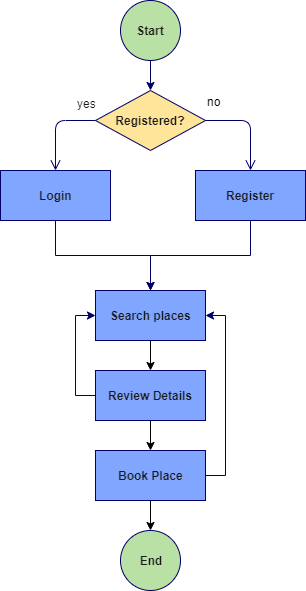

The diagram above was exported from draw.io. Its source (the exported page's mxGraphModel, read from the mxfile embedded in the PNG):
<mxGraphModel dx="1422" dy="745" grid="1" gridSize="10" guides="1" tooltips="1" connect="1" arrows="1" fold="1" page="1" pageScale="1" pageWidth="850" pageHeight="1100" math="0" shadow="0">
  <root>
    <mxCell id="HI4dn2lxdVz6zCs7t7Zs-0" />
    <mxCell id="HI4dn2lxdVz6zCs7t7Zs-1" parent="HI4dn2lxdVz6zCs7t7Zs-0" />
    <mxCell id="xsgGEop2hCiKNcVYXMej-2" value="" style="edgeStyle=orthogonalEdgeStyle;rounded=0;orthogonalLoop=1;jettySize=auto;html=1;strokeColor=#000066;fontSize=12;fontStyle=1" parent="HI4dn2lxdVz6zCs7t7Zs-1" source="zaTfKpcIYF4SOFCTUrrW-4" target="xsgGEop2hCiKNcVYXMej-3" edge="1">
      <mxGeometry relative="1" as="geometry">
        <mxPoint x="415" y="170" as="targetPoint" />
        <mxPoint x="415" y="90" as="sourcePoint" />
      </mxGeometry>
    </mxCell>
    <mxCell id="xsgGEop2hCiKNcVYXMej-3" value="Registered?" style="rhombus;whiteSpace=wrap;html=1;fillColor=#FFE599;strokeColor=#000066;fontColor=#1A1A1A;fontSize=12;fontStyle=1" parent="HI4dn2lxdVz6zCs7t7Zs-1" vertex="1">
      <mxGeometry x="360" y="120" width="110" height="60" as="geometry" />
    </mxCell>
    <mxCell id="xsgGEop2hCiKNcVYXMej-4" value="no" style="edgeStyle=orthogonalEdgeStyle;html=1;align=left;verticalAlign=bottom;endArrow=open;endSize=8;strokeColor=#000066;exitX=1;exitY=0.5;exitDx=0;exitDy=0;fontSize=12;fontStyle=0" parent="HI4dn2lxdVz6zCs7t7Zs-1" source="xsgGEop2hCiKNcVYXMej-3" target="xsgGEop2hCiKNcVYXMej-10" edge="1">
      <mxGeometry x="-0.0526" y="-46" relative="1" as="geometry">
        <mxPoint x="520" y="200" as="targetPoint" />
        <Array as="points">
          <mxPoint x="515" y="150" />
        </Array>
        <mxPoint x="1" y="-10" as="offset" />
      </mxGeometry>
    </mxCell>
    <mxCell id="xsgGEop2hCiKNcVYXMej-5" value="yes" style="edgeStyle=orthogonalEdgeStyle;html=1;align=left;verticalAlign=top;endArrow=open;endSize=8;strokeColor=#000066;exitX=0;exitY=0.5;exitDx=0;exitDy=0;fontSize=12;fontStyle=0;fontColor=#1A1A1A;" parent="HI4dn2lxdVz6zCs7t7Zs-1" source="xsgGEop2hCiKNcVYXMej-3" target="xsgGEop2hCiKNcVYXMej-7" edge="1">
      <mxGeometry x="-0.5556" y="-30" relative="1" as="geometry">
        <mxPoint x="320" y="200" as="targetPoint" />
        <Array as="points">
          <mxPoint x="320" y="150" />
        </Array>
        <mxPoint as="offset" />
        <mxPoint x="280" y="100" as="sourcePoint" />
      </mxGeometry>
    </mxCell>
    <mxCell id="xsgGEop2hCiKNcVYXMej-12" value="" style="edgeStyle=orthogonalEdgeStyle;rounded=0;orthogonalLoop=1;jettySize=auto;html=1;strokeColor=#000066;fontSize=12;fontStyle=1" parent="HI4dn2lxdVz6zCs7t7Zs-1" source="xsgGEop2hCiKNcVYXMej-7" target="xsgGEop2hCiKNcVYXMej-11" edge="1">
      <mxGeometry relative="1" as="geometry" />
    </mxCell>
    <mxCell id="xsgGEop2hCiKNcVYXMej-7" value="Login" style="html=1;fillColor=#80A6FF;strokeColor=#000066;fontColor=#1A1A1A;fontSize=12;fontStyle=1" parent="HI4dn2lxdVz6zCs7t7Zs-1" vertex="1">
      <mxGeometry x="265" y="200" width="110" height="50" as="geometry" />
    </mxCell>
    <mxCell id="zaTfKpcIYF4SOFCTUrrW-1" value="" style="edgeStyle=orthogonalEdgeStyle;rounded=0;orthogonalLoop=1;jettySize=auto;html=1;fontSize=12;fontStyle=1" parent="HI4dn2lxdVz6zCs7t7Zs-1" source="xsgGEop2hCiKNcVYXMej-11" target="zaTfKpcIYF4SOFCTUrrW-0" edge="1">
      <mxGeometry relative="1" as="geometry" />
    </mxCell>
    <mxCell id="xsgGEop2hCiKNcVYXMej-11" value="Search places" style="html=1;fillColor=#80A6FF;strokeColor=#000066;fontColor=#1A1A1A;fontSize=12;fontStyle=1" parent="HI4dn2lxdVz6zCs7t7Zs-1" vertex="1">
      <mxGeometry x="360" y="320" width="110" height="50" as="geometry" />
    </mxCell>
    <mxCell id="zaTfKpcIYF4SOFCTUrrW-3" value="" style="edgeStyle=orthogonalEdgeStyle;rounded=0;orthogonalLoop=1;jettySize=auto;html=1;fontSize=12;fontStyle=1" parent="HI4dn2lxdVz6zCs7t7Zs-1" source="zaTfKpcIYF4SOFCTUrrW-0" target="zaTfKpcIYF4SOFCTUrrW-2" edge="1">
      <mxGeometry relative="1" as="geometry" />
    </mxCell>
    <mxCell id="zaTfKpcIYF4SOFCTUrrW-0" value="Review Details" style="html=1;fillColor=#80A6FF;strokeColor=#000066;fontColor=#1A1A1A;fontSize=12;fontStyle=1" parent="HI4dn2lxdVz6zCs7t7Zs-1" vertex="1">
      <mxGeometry x="360" y="400" width="110" height="50" as="geometry" />
    </mxCell>
    <mxCell id="zaTfKpcIYF4SOFCTUrrW-8" value="" style="edgeStyle=orthogonalEdgeStyle;rounded=0;orthogonalLoop=1;jettySize=auto;html=1;fontColor=#FFFFFF;fontSize=12;fontStyle=1" parent="HI4dn2lxdVz6zCs7t7Zs-1" source="zaTfKpcIYF4SOFCTUrrW-2" target="zaTfKpcIYF4SOFCTUrrW-7" edge="1">
      <mxGeometry relative="1" as="geometry" />
    </mxCell>
    <mxCell id="zaTfKpcIYF4SOFCTUrrW-2" value="Book Place" style="html=1;fillColor=#80A6FF;strokeColor=#000066;fontColor=#1A1A1A;fontSize=12;fontStyle=1" parent="HI4dn2lxdVz6zCs7t7Zs-1" vertex="1">
      <mxGeometry x="360" y="480" width="110" height="50" as="geometry" />
    </mxCell>
    <mxCell id="xsgGEop2hCiKNcVYXMej-10" value="Register" style="html=1;fillColor=#80A6FF;strokeColor=#000066;fontColor=#1A1A1A;fontSize=12;fontStyle=1" parent="HI4dn2lxdVz6zCs7t7Zs-1" vertex="1">
      <mxGeometry x="460" y="200" width="110" height="50" as="geometry" />
    </mxCell>
    <mxCell id="xsgGEop2hCiKNcVYXMej-13" value="" style="edgeStyle=orthogonalEdgeStyle;rounded=0;orthogonalLoop=1;jettySize=auto;html=1;strokeColor=#000066;exitX=0.5;exitY=1;exitDx=0;exitDy=0;entryX=0.5;entryY=0;entryDx=0;entryDy=0;fontSize=12;fontStyle=1" parent="HI4dn2lxdVz6zCs7t7Zs-1" source="xsgGEop2hCiKNcVYXMej-10" target="xsgGEop2hCiKNcVYXMej-11" edge="1">
      <mxGeometry relative="1" as="geometry">
        <mxPoint x="330" y="260" as="sourcePoint" />
        <mxPoint x="420" y="330" as="targetPoint" />
      </mxGeometry>
    </mxCell>
    <mxCell id="zaTfKpcIYF4SOFCTUrrW-4" value="Start" style="ellipse;whiteSpace=wrap;html=1;aspect=fixed;fillColor=#B9E0A5;strokeColor=#000066;fontColor=#1A1A1A;fontSize=12;fontStyle=1" parent="HI4dn2lxdVz6zCs7t7Zs-1" vertex="1">
      <mxGeometry x="385" y="30" width="60" height="60" as="geometry" />
    </mxCell>
    <mxCell id="zaTfKpcIYF4SOFCTUrrW-7" value="End" style="ellipse;whiteSpace=wrap;html=1;aspect=fixed;fillColor=#B9E0A5;strokeColor=#000066;fontColor=#1A1A1A;fontSize=12;fontStyle=1" parent="HI4dn2lxdVz6zCs7t7Zs-1" vertex="1">
      <mxGeometry x="385" y="560" width="60" height="60" as="geometry" />
    </mxCell>
    <mxCell id="zaTfKpcIYF4SOFCTUrrW-9" value="" style="edgeStyle=orthogonalEdgeStyle;rounded=0;orthogonalLoop=1;jettySize=auto;html=1;strokeColor=#000066;exitX=0;exitY=0.5;exitDx=0;exitDy=0;entryX=0;entryY=0.5;entryDx=0;entryDy=0;fontSize=12;fontStyle=1" parent="HI4dn2lxdVz6zCs7t7Zs-1" source="zaTfKpcIYF4SOFCTUrrW-0" target="xsgGEop2hCiKNcVYXMej-11" edge="1">
      <mxGeometry relative="1" as="geometry">
        <mxPoint x="525" y="260" as="sourcePoint" />
        <mxPoint x="425" y="330" as="targetPoint" />
      </mxGeometry>
    </mxCell>
    <mxCell id="zaTfKpcIYF4SOFCTUrrW-10" value="" style="edgeStyle=orthogonalEdgeStyle;rounded=0;orthogonalLoop=1;jettySize=auto;html=1;strokeColor=#000066;exitX=1;exitY=0.5;exitDx=0;exitDy=0;entryX=1;entryY=0.5;entryDx=0;entryDy=0;fontSize=12;fontStyle=1" parent="HI4dn2lxdVz6zCs7t7Zs-1" source="zaTfKpcIYF4SOFCTUrrW-2" target="xsgGEop2hCiKNcVYXMej-11" edge="1">
      <mxGeometry relative="1" as="geometry">
        <mxPoint x="535" y="270" as="sourcePoint" />
        <mxPoint x="435" y="340" as="targetPoint" />
      </mxGeometry>
    </mxCell>
  </root>
</mxGraphModel>